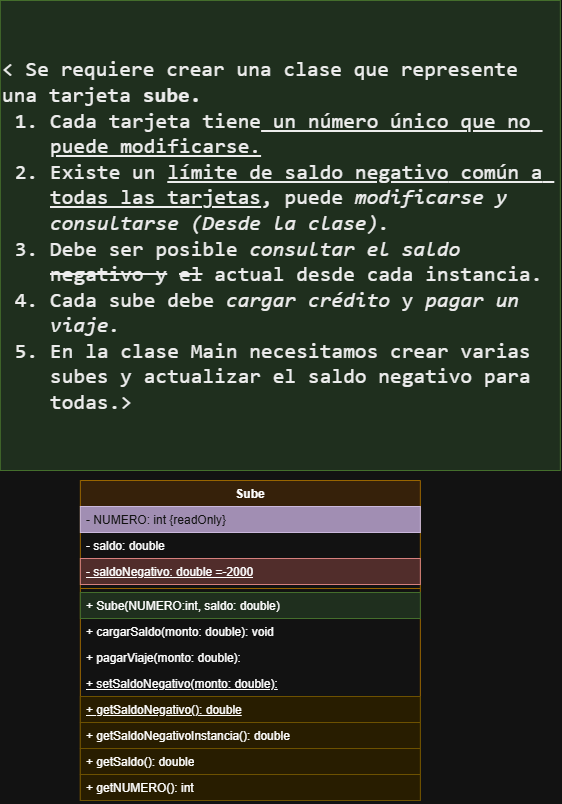

The diagram above was exported from draw.io. Its source (the exported page's mxGraphModel, read from the mxfile embedded in the PNG):
<mxGraphModel dx="975" dy="1793" grid="1" gridSize="10" guides="1" tooltips="1" connect="1" arrows="1" fold="1" page="1" pageScale="1" pageWidth="827" pageHeight="1169" math="0" shadow="0">
  <root>
    <mxCell id="0" />
    <mxCell id="1" parent="0" />
    <mxCell id="ybq8F86cvZBhUXQGFDSc-1" parent="1" style="text;html=1;whiteSpace=wrap;strokeColor=#82b366;fillColor=#d5e8d4;align=left;verticalAlign=middle;rounded=0;fontColor=#000000;" value="&lt;span id=&quot;docs-internal-guid-9d92b593-7fff-ccc6-1efe-79eefc9cba29&quot;&gt;&lt;p dir=&quot;ltr&quot; style=&quot;line-height:1.2;margin-top:0pt;margin-bottom:0pt;&quot;&gt;&lt;span style=&quot;font-size: 16pt; font-family: &amp;quot;Fira Code&amp;quot;, monospace; background-color: transparent; font-variant: normal; vertical-align: baseline; white-space: pre-wrap;&quot;&gt;&amp;lt; Se requiere crear una clase que represente una tarjeta &lt;b&gt;sube.&lt;/b&gt;&lt;/span&gt;&lt;/p&gt;&lt;ol style=&quot;margin-top:0;margin-bottom:0;padding-inline-start:48px;&quot;&gt;&lt;li dir=&quot;ltr&quot; style=&quot;list-style-type: decimal; font-size: 16pt; font-family: &amp;quot;Fira Code&amp;quot;, monospace; background-color: transparent; font-variant: normal; vertical-align: baseline; white-space: pre;&quot; aria-level=&quot;1&quot;&gt;&lt;p dir=&quot;ltr&quot; style=&quot;line-height:1.2;margin-top:0pt;margin-bottom:0pt;&quot; role=&quot;presentation&quot;&gt;&lt;span style=&quot;font-size: 16pt; background-color: transparent; font-variant: normal; vertical-align: baseline; white-space: pre-wrap;&quot;&gt;Cada tarjeta tiene&lt;u&gt; un número único que no puede modificarse.&lt;/u&gt;&lt;/span&gt;&lt;/p&gt;&lt;/li&gt;&lt;li dir=&quot;ltr&quot; style=&quot;list-style-type: decimal; font-size: 16pt; font-family: &amp;quot;Fira Code&amp;quot;, monospace; background-color: transparent; font-variant: normal; vertical-align: baseline; white-space: pre;&quot; aria-level=&quot;1&quot;&gt;&lt;p dir=&quot;ltr&quot; style=&quot;line-height:1.2;margin-top:0pt;margin-bottom:0pt;&quot; role=&quot;presentation&quot;&gt;&lt;span style=&quot;font-size: 16pt; background-color: transparent; font-variant: normal; vertical-align: baseline; white-space: pre-wrap;&quot;&gt;Existe un &lt;/span&gt;&lt;span style=&quot;font-size: 16pt; background-color: transparent; font-variant: normal; vertical-align: baseline; white-space: pre-wrap;&quot;&gt;&lt;u style=&quot;&quot;&gt;límite de saldo negativo&lt;/u&gt;&lt;/span&gt;&lt;span style=&quot;font-size: 16pt; background-color: transparent; font-variant: normal; vertical-align: baseline; white-space: pre-wrap;&quot;&gt;&lt;u&gt; común a todas las tarjetas&lt;/u&gt;, puede &lt;i&gt;modificarse y consultarse (Desde la clase).&lt;/i&gt;&lt;/span&gt;&lt;/p&gt;&lt;/li&gt;&lt;li dir=&quot;ltr&quot; style=&quot;list-style-type: decimal; font-size: 16pt; font-family: &amp;quot;Fira Code&amp;quot;, monospace; background-color: transparent; font-variant: normal; vertical-align: baseline; white-space: pre;&quot; aria-level=&quot;1&quot;&gt;&lt;p dir=&quot;ltr&quot; style=&quot;line-height:1.2;margin-top:0pt;margin-bottom:0pt;&quot; role=&quot;presentation&quot;&gt;&lt;span style=&quot;font-size: 16pt; background-color: transparent; font-variant: normal; vertical-align: baseline; white-space: pre-wrap;&quot;&gt;Debe ser posible &lt;i&gt;consultar el saldo &lt;/i&gt;&lt;/span&gt;&lt;span style=&quot;font-size: 16pt; background-color: transparent; font-variant: normal; text-decoration: line-through; text-decoration-skip-ink: none; vertical-align: baseline; white-space: pre-wrap;&quot;&gt;negativo y&lt;/span&gt;&lt;span style=&quot;font-size: 16pt; background-color: transparent; font-variant: normal; vertical-align: baseline; white-space: pre-wrap;&quot;&gt; &lt;/span&gt;&lt;span style=&quot;font-size: 16pt; background-color: transparent; font-variant: normal; text-decoration: line-through; text-decoration-skip-ink: none; vertical-align: baseline; white-space: pre-wrap;&quot;&gt;el&lt;/span&gt;&lt;span style=&quot;font-size: 16pt; background-color: transparent; font-variant: normal; vertical-align: baseline; white-space: pre-wrap;&quot;&gt; actual desde cada instancia.&lt;/span&gt;&lt;/p&gt;&lt;/li&gt;&lt;li dir=&quot;ltr&quot; style=&quot;list-style-type: decimal; font-size: 16pt; font-family: &amp;quot;Fira Code&amp;quot;, monospace; background-color: transparent; font-variant: normal; vertical-align: baseline; white-space: pre;&quot; aria-level=&quot;1&quot;&gt;&lt;p dir=&quot;ltr&quot; style=&quot;line-height:1.2;margin-top:0pt;margin-bottom:0pt;&quot; role=&quot;presentation&quot;&gt;&lt;span style=&quot;font-size: 16pt; background-color: transparent; font-variant: normal; vertical-align: baseline; white-space: pre-wrap;&quot;&gt;Cada sube debe &lt;i&gt;cargar crédito&lt;/i&gt; y &lt;i&gt;pagar un viaje.&amp;nbsp;&amp;nbsp;&lt;/i&gt;&lt;/span&gt;&lt;/p&gt;&lt;/li&gt;&lt;li dir=&quot;ltr&quot; style=&quot;list-style-type: decimal; font-size: 16pt; font-family: &amp;quot;Fira Code&amp;quot;, monospace; background-color: transparent; font-variant: normal; vertical-align: baseline; white-space: pre;&quot; aria-level=&quot;1&quot;&gt;&lt;p dir=&quot;ltr&quot; style=&quot;line-height:1.2;margin-top:0pt;margin-bottom:0pt;&quot; role=&quot;presentation&quot;&gt;&lt;span style=&quot;font-size: 16pt; background-color: transparent; font-variant: normal; vertical-align: baseline; white-space: pre-wrap;&quot;&gt;En la clase Main necesitamos crear varias subes y actualizar el saldo negativo para todas.&amp;gt;&lt;/span&gt;&lt;/p&gt;&lt;/li&gt;&lt;/ol&gt;&lt;/span&gt;" vertex="1">
      <mxGeometry height="470" width="560" x="50" y="-430" as="geometry" />
    </mxCell>
    <mxCell id="ybq8F86cvZBhUXQGFDSc-2" parent="1" style="swimlane;fontStyle=1;align=center;verticalAlign=top;childLayout=stackLayout;horizontal=1;startSize=26;horizontalStack=0;resizeParent=1;resizeParentMax=0;resizeLast=0;collapsible=1;marginBottom=0;whiteSpace=wrap;html=1;fillColor=#ffe6cc;strokeColor=#d79b00;" value="Sube" vertex="1">
      <mxGeometry height="320" width="340" x="130" y="50" as="geometry" />
    </mxCell>
    <mxCell id="ybq8F86cvZBhUXQGFDSc-3" parent="ybq8F86cvZBhUXQGFDSc-2" style="text;strokeColor=#432D57;fillColor=#76608a;align=left;verticalAlign=top;spacingLeft=4;spacingRight=4;overflow=hidden;rotatable=0;points=[[0,0.5],[1,0.5]];portConstraint=eastwest;whiteSpace=wrap;html=1;fontColor=#ffffff;" value="- NUMERO: int {readOnly}" vertex="1">
      <mxGeometry height="26" width="340" y="26" as="geometry" />
    </mxCell>
    <mxCell id="ybq8F86cvZBhUXQGFDSc-6" parent="ybq8F86cvZBhUXQGFDSc-2" style="text;strokeColor=none;fillColor=none;align=left;verticalAlign=top;spacingLeft=4;spacingRight=4;overflow=hidden;rotatable=0;points=[[0,0.5],[1,0.5]];portConstraint=eastwest;whiteSpace=wrap;html=1;" value="- saldo: double" vertex="1">
      <mxGeometry height="26" width="340" y="52" as="geometry" />
    </mxCell>
    <mxCell id="ybq8F86cvZBhUXQGFDSc-7" parent="ybq8F86cvZBhUXQGFDSc-2" style="text;strokeColor=#b85450;fillColor=#f8cecc;align=left;verticalAlign=top;spacingLeft=4;spacingRight=4;overflow=hidden;rotatable=0;points=[[0,0.5],[1,0.5]];portConstraint=eastwest;whiteSpace=wrap;html=1;fontStyle=4" value="- saldoNegativo: double =-2000" vertex="1">
      <mxGeometry height="26" width="340" y="78" as="geometry" />
    </mxCell>
    <mxCell id="ybq8F86cvZBhUXQGFDSc-4" parent="ybq8F86cvZBhUXQGFDSc-2" style="line;strokeWidth=1;fillColor=none;align=left;verticalAlign=middle;spacingTop=-1;spacingLeft=3;spacingRight=3;rotatable=0;labelPosition=right;points=[];portConstraint=eastwest;strokeColor=inherit;" value="" vertex="1">
      <mxGeometry height="8" width="340" y="104" as="geometry" />
    </mxCell>
    <mxCell id="ybq8F86cvZBhUXQGFDSc-5" parent="ybq8F86cvZBhUXQGFDSc-2" style="text;strokeColor=#82b366;fillColor=#d5e8d4;align=left;verticalAlign=top;spacingLeft=4;spacingRight=4;overflow=hidden;rotatable=0;points=[[0,0.5],[1,0.5]];portConstraint=eastwest;whiteSpace=wrap;html=1;" value="+ Sube(NUMERO:int, saldo: double)" vertex="1">
      <mxGeometry height="26" width="340" y="112" as="geometry" />
    </mxCell>
    <mxCell id="ybq8F86cvZBhUXQGFDSc-12" parent="ybq8F86cvZBhUXQGFDSc-2" style="text;strokeColor=none;fillColor=none;align=left;verticalAlign=top;spacingLeft=4;spacingRight=4;overflow=hidden;rotatable=0;points=[[0,0.5],[1,0.5]];portConstraint=eastwest;whiteSpace=wrap;html=1;" value="+ cargarSaldo(monto: double): void" vertex="1">
      <mxGeometry height="26" width="340" y="138" as="geometry" />
    </mxCell>
    <mxCell id="ybq8F86cvZBhUXQGFDSc-8" parent="ybq8F86cvZBhUXQGFDSc-2" style="text;strokeColor=none;fillColor=none;align=left;verticalAlign=top;spacingLeft=4;spacingRight=4;overflow=hidden;rotatable=0;points=[[0,0.5],[1,0.5]];portConstraint=eastwest;whiteSpace=wrap;html=1;" value="+ pagarViaje(monto: double):" vertex="1">
      <mxGeometry height="26" width="340" y="164" as="geometry" />
    </mxCell>
    <mxCell id="ybq8F86cvZBhUXQGFDSc-9" parent="ybq8F86cvZBhUXQGFDSc-2" style="text;strokeColor=none;fillColor=none;align=left;verticalAlign=top;spacingLeft=4;spacingRight=4;overflow=hidden;rotatable=0;points=[[0,0.5],[1,0.5]];portConstraint=eastwest;whiteSpace=wrap;html=1;" value="&lt;u&gt;+ setSaldoNegativo(monto: double):&lt;/u&gt;" vertex="1">
      <mxGeometry height="26" width="340" y="190" as="geometry" />
    </mxCell>
    <mxCell id="ybq8F86cvZBhUXQGFDSc-10" parent="ybq8F86cvZBhUXQGFDSc-2" style="text;strokeColor=#d6b656;fillColor=#fff2cc;align=left;verticalAlign=top;spacingLeft=4;spacingRight=4;overflow=hidden;rotatable=0;points=[[0,0.5],[1,0.5]];portConstraint=eastwest;whiteSpace=wrap;html=1;" value="&lt;u&gt;+ getSaldoNegativo(): double&lt;/u&gt;" vertex="1">
      <mxGeometry height="26" width="340" y="216" as="geometry" />
    </mxCell>
    <mxCell id="ybq8F86cvZBhUXQGFDSc-11" parent="ybq8F86cvZBhUXQGFDSc-2" style="text;strokeColor=#d6b656;fillColor=#fff2cc;align=left;verticalAlign=top;spacingLeft=4;spacingRight=4;overflow=hidden;rotatable=0;points=[[0,0.5],[1,0.5]];portConstraint=eastwest;whiteSpace=wrap;html=1;" value="+ getSaldoNegativoInstancia(): double" vertex="1">
      <mxGeometry height="26" width="340" y="242" as="geometry" />
    </mxCell>
    <mxCell id="TmtplQrqxS9V1XARqyvU-2" parent="ybq8F86cvZBhUXQGFDSc-2" style="text;strokeColor=#d6b656;fillColor=#fff2cc;align=left;verticalAlign=top;spacingLeft=4;spacingRight=4;overflow=hidden;rotatable=0;points=[[0,0.5],[1,0.5]];portConstraint=eastwest;whiteSpace=wrap;html=1;" value="+ getSaldo(): double" vertex="1">
      <mxGeometry height="26" width="340" y="268" as="geometry" />
    </mxCell>
    <mxCell id="TmtplQrqxS9V1XARqyvU-1" parent="ybq8F86cvZBhUXQGFDSc-2" style="text;strokeColor=#d6b656;fillColor=#fff2cc;align=left;verticalAlign=top;spacingLeft=4;spacingRight=4;overflow=hidden;rotatable=0;points=[[0,0.5],[1,0.5]];portConstraint=eastwest;whiteSpace=wrap;html=1;" value="+ getNUMERO(): int" vertex="1">
      <mxGeometry height="26" width="340" y="294" as="geometry" />
    </mxCell>
  </root>
</mxGraphModel>